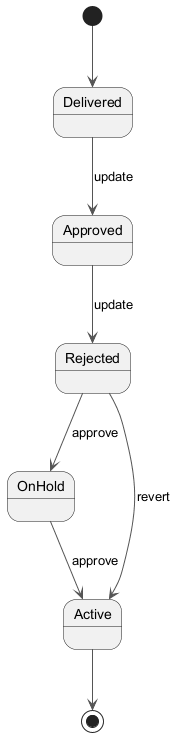

The diagram above was rendered by PlantUML. Its source (embedded in the PNG):
@startuml
skinparam backgroundColor #FFFFFF
skinparam classBackgroundColor #E8F4FA
skinparam classBorderColor #2C7DA0
skinparam ArrowColor #555555
[*] --> Delivered
Delivered --> Approved : update
Approved --> Rejected : update
Rejected --> OnHold : approve
OnHold --> Active : approve
Rejected --> Active : revert
Active --> [*]
@enduml